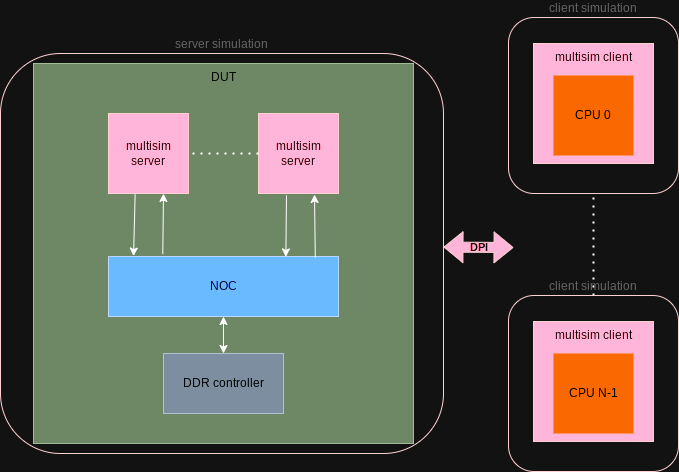

The diagram above was exported from draw.io. Its source (the exported page's mxGraphModel, read from the mxfile embedded in the PNG):
<mxGraphModel dx="1434" dy="1844" grid="1" gridSize="10" guides="1" tooltips="1" connect="1" arrows="1" fold="1" page="1" pageScale="1" pageWidth="850" pageHeight="1100" math="0" shadow="0">
  <root>
    <mxCell id="0" />
    <mxCell id="1" parent="0" />
    <mxCell id="VrggSvrW8uEe0oVeerNh-25" value="server simulation" style="rounded=1;whiteSpace=wrap;html=1;fillColor=none;labelPosition=center;verticalLabelPosition=top;align=center;verticalAlign=bottom;strokeColor=#6F0000;fontColor=#999999;" parent="1" vertex="1">
      <mxGeometry x="47" y="30" width="443" height="400" as="geometry" />
    </mxCell>
    <mxCell id="VrggSvrW8uEe0oVeerNh-22" value="client simulation" style="rounded=1;whiteSpace=wrap;html=1;fillColor=none;labelPosition=center;verticalLabelPosition=top;align=center;verticalAlign=bottom;fontColor=#999999;strokeColor=#6F0000;" parent="1" vertex="1">
      <mxGeometry x="555" y="-6" width="170" height="176" as="geometry" />
    </mxCell>
    <mxCell id="VrggSvrW8uEe0oVeerNh-20" value="&lt;div&gt;&lt;span style=&quot;background-color: initial;&quot;&gt;multisim client&lt;/span&gt;&lt;br&gt;&lt;/div&gt;" style="whiteSpace=wrap;html=1;aspect=fixed;fillColor=#a20025;fontColor=#FFFFFF;strokeColor=#6F0000;labelPosition=center;verticalLabelPosition=middle;align=center;verticalAlign=top;" parent="1" vertex="1">
      <mxGeometry x="580" y="20" width="120" height="120" as="geometry" />
    </mxCell>
    <mxCell id="VrggSvrW8uEe0oVeerNh-1" value="DUT" style="whiteSpace=wrap;html=1;aspect=fixed;fillColor=#6d8764;strokeColor=#3A5431;align=center;labelPosition=center;verticalLabelPosition=middle;verticalAlign=top;fontColor=#ffffff;" parent="1" vertex="1">
      <mxGeometry x="80" y="40" width="380" height="380" as="geometry" />
    </mxCell>
    <mxCell id="VrggSvrW8uEe0oVeerNh-2" value="NOC" style="rounded=0;whiteSpace=wrap;html=1;fillColor=#0050ef;strokeColor=#001DBC;fontColor=#ffffff;" parent="1" vertex="1">
      <mxGeometry x="155" y="233" width="230" height="60" as="geometry" />
    </mxCell>
    <mxCell id="VrggSvrW8uEe0oVeerNh-3" value="multisim server" style="whiteSpace=wrap;html=1;aspect=fixed;fillColor=#a20025;fontColor=#ffffff;strokeColor=#6F0000;" parent="1" vertex="1">
      <mxGeometry x="155" y="90" width="80" height="80" as="geometry" />
    </mxCell>
    <mxCell id="VrggSvrW8uEe0oVeerNh-4" value="&lt;div&gt;multisim server&lt;/div&gt;" style="whiteSpace=wrap;html=1;aspect=fixed;fillColor=#a20025;fontColor=#ffffff;strokeColor=#6F0000;" parent="1" vertex="1">
      <mxGeometry x="305" y="90" width="80" height="80" as="geometry" />
    </mxCell>
    <mxCell id="VrggSvrW8uEe0oVeerNh-5" value="" style="endArrow=none;dashed=1;html=1;dashPattern=1 3;strokeWidth=2;rounded=0;entryX=1;entryY=0.5;entryDx=0;entryDy=0;exitX=0;exitY=0.5;exitDx=0;exitDy=0;" parent="1" source="VrggSvrW8uEe0oVeerNh-4" target="VrggSvrW8uEe0oVeerNh-3" edge="1">
      <mxGeometry width="50" height="50" relative="1" as="geometry">
        <mxPoint x="400" y="410" as="sourcePoint" />
        <mxPoint x="450" y="360" as="targetPoint" />
      </mxGeometry>
    </mxCell>
    <mxCell id="VrggSvrW8uEe0oVeerNh-8" value="" style="endArrow=classic;html=1;rounded=0;exitX=0.236;exitY=-0.04;exitDx=0;exitDy=0;exitPerimeter=0;" parent="1" source="VrggSvrW8uEe0oVeerNh-2" edge="1">
      <mxGeometry width="50" height="50" relative="1" as="geometry">
        <mxPoint x="160" y="220" as="sourcePoint" />
        <mxPoint x="210" y="170" as="targetPoint" />
      </mxGeometry>
    </mxCell>
    <mxCell id="VrggSvrW8uEe0oVeerNh-9" value="" style="endArrow=classic;html=1;rounded=0;entryX=0.109;entryY=-0.007;entryDx=0;entryDy=0;entryPerimeter=0;exitX=0.333;exitY=1.01;exitDx=0;exitDy=0;exitPerimeter=0;" parent="1" source="VrggSvrW8uEe0oVeerNh-3" target="VrggSvrW8uEe0oVeerNh-2" edge="1">
      <mxGeometry width="50" height="50" relative="1" as="geometry">
        <mxPoint x="360" y="170" as="sourcePoint" />
        <mxPoint x="410" y="120" as="targetPoint" />
      </mxGeometry>
    </mxCell>
    <mxCell id="VrggSvrW8uEe0oVeerNh-10" value="" style="endArrow=classic;html=1;rounded=0;exitX=0.899;exitY=0.019;exitDx=0;exitDy=0;exitPerimeter=0;" parent="1" source="VrggSvrW8uEe0oVeerNh-2" edge="1">
      <mxGeometry width="50" height="50" relative="1" as="geometry">
        <mxPoint x="360" y="199" as="sourcePoint" />
        <mxPoint x="361" y="171" as="targetPoint" />
      </mxGeometry>
    </mxCell>
    <mxCell id="VrggSvrW8uEe0oVeerNh-11" value="" style="endArrow=classic;html=1;rounded=0;entryX=0.771;entryY=0.007;entryDx=0;entryDy=0;entryPerimeter=0;exitX=0.333;exitY=1.01;exitDx=0;exitDy=0;exitPerimeter=0;" parent="1" target="VrggSvrW8uEe0oVeerNh-2" edge="1">
      <mxGeometry width="50" height="50" relative="1" as="geometry">
        <mxPoint x="333" y="172" as="sourcePoint" />
        <mxPoint x="331" y="201" as="targetPoint" />
      </mxGeometry>
    </mxCell>
    <mxCell id="VrggSvrW8uEe0oVeerNh-12" value="" style="endArrow=classic;startArrow=classic;html=1;rounded=0;exitX=0.5;exitY=1;exitDx=0;exitDy=0;entryX=0.5;entryY=0;entryDx=0;entryDy=0;" parent="1" source="VrggSvrW8uEe0oVeerNh-2" target="VrggSvrW8uEe0oVeerNh-13" edge="1">
      <mxGeometry width="50" height="50" relative="1" as="geometry">
        <mxPoint x="280" y="140" as="sourcePoint" />
        <mxPoint x="330" y="90" as="targetPoint" />
      </mxGeometry>
    </mxCell>
    <mxCell id="VrggSvrW8uEe0oVeerNh-13" value="DDR controller" style="rounded=0;whiteSpace=wrap;html=1;fillColor=#647687;fontColor=#ffffff;strokeColor=#314354;" parent="1" vertex="1">
      <mxGeometry x="210" y="330" width="120" height="60" as="geometry" />
    </mxCell>
    <mxCell id="VrggSvrW8uEe0oVeerNh-15" value="CPU 0" style="whiteSpace=wrap;html=1;aspect=fixed;fillColor=#fa6800;fontColor=#FFFFFF;strokeColor=#C73500;" parent="1" vertex="1">
      <mxGeometry x="600" y="52" width="80" height="80" as="geometry" />
    </mxCell>
    <mxCell id="VrggSvrW8uEe0oVeerNh-16" value="" style="endArrow=none;dashed=1;html=1;dashPattern=1 3;strokeWidth=2;rounded=0;exitX=0.5;exitY=0;exitDx=0;exitDy=0;" parent="1" edge="1" source="iqnyk21iwZwwG3jgHgwA-1">
      <mxGeometry width="50" height="50" relative="1" as="geometry">
        <mxPoint x="640" y="320" as="sourcePoint" />
        <mxPoint x="640" y="170" as="targetPoint" />
      </mxGeometry>
    </mxCell>
    <mxCell id="VrggSvrW8uEe0oVeerNh-21" value="DPI" style="shape=flexArrow;endArrow=classic;startArrow=classic;html=1;rounded=0;fillColor=#a20025;strokeColor=#6F0000;labelBackgroundColor=none;labelBorderColor=none;textShadow=0;fontStyle=1;fontColor=#FFFFFF;" parent="1" edge="1">
      <mxGeometry width="100" height="100" relative="1" as="geometry">
        <mxPoint x="490" y="223.57999999999998" as="sourcePoint" />
        <mxPoint x="560" y="224" as="targetPoint" />
      </mxGeometry>
    </mxCell>
    <mxCell id="iqnyk21iwZwwG3jgHgwA-1" value="client simulation" style="rounded=1;whiteSpace=wrap;html=1;fillColor=none;labelPosition=center;verticalLabelPosition=top;align=center;verticalAlign=bottom;fontColor=#999999;strokeColor=#6F0000;" vertex="1" parent="1">
      <mxGeometry x="555" y="272" width="170" height="176" as="geometry" />
    </mxCell>
    <mxCell id="iqnyk21iwZwwG3jgHgwA-2" value="&lt;div&gt;&lt;span style=&quot;background-color: initial;&quot;&gt;multisim client&lt;/span&gt;&lt;br&gt;&lt;/div&gt;" style="whiteSpace=wrap;html=1;aspect=fixed;fillColor=#a20025;fontColor=#FFFFFF;strokeColor=#6F0000;labelPosition=center;verticalLabelPosition=middle;align=center;verticalAlign=top;" vertex="1" parent="1">
      <mxGeometry x="580" y="298" width="120" height="120" as="geometry" />
    </mxCell>
    <mxCell id="iqnyk21iwZwwG3jgHgwA-3" value="CPU N-1" style="whiteSpace=wrap;html=1;aspect=fixed;fillColor=#fa6800;fontColor=#FFFFFF;strokeColor=#C73500;" vertex="1" parent="1">
      <mxGeometry x="600" y="330" width="80" height="80" as="geometry" />
    </mxCell>
  </root>
</mxGraphModel>